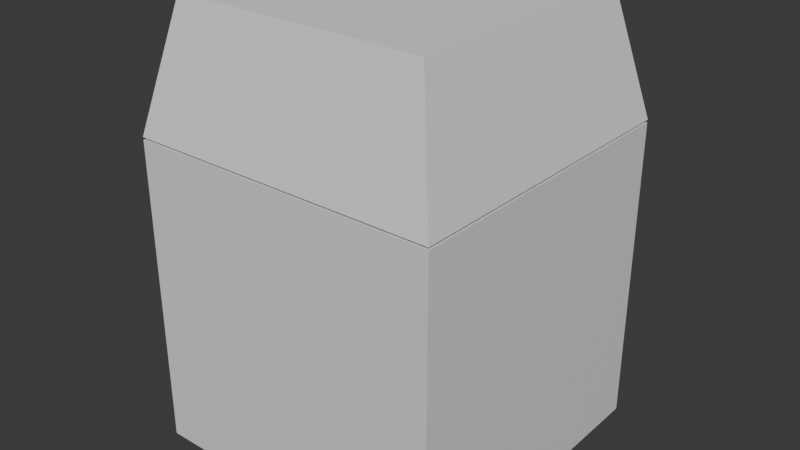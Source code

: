 # Source: Mr.Dice.blend  (saved by Blender 4.0.36; exported with 4.5.12 LTS)
import bpy
from mathutils import Matrix  # noqa: F401  (used for matrix-valued properties, if any)

bpy.ops.wm.read_factory_settings(use_empty=True)
scene = bpy.context.scene
scene.name = 'Scene'

# ---- collections
col_collection = bpy.data.collections.new('Collection'); scene.collection.children.link(col_collection)

# ---- materials (node trees are filled in below, after node groups)
mat_material = bpy.data.materials.new('Material')
mat_material.alpha_threshold = 0.0
mat_material.use_transparent_shadow = False
mat_material.roughness = 0.5
mat_material.line_color = (0.0, 0.0, 0.0, 1.0)

# ---- material node trees
mat_material.use_nodes = True; mat_material.node_tree.nodes.clear()
_N = mat_material.node_tree.nodes; _L = mat_material.node_tree.links
n0 = _N.new('ShaderNodeOutputMaterial'); n0.name = 'Material Output'; n0.location = (300, 300)
n1 = _N.new('ShaderNodeBsdfPrincipled'); n1.name = 'Principled BSDF'; n1.location = (10, 300)
n1.inputs[3].default_value = 1.45
_L.new(n1.outputs[0], n0.inputs[0])
n0.is_active_output = True

# ---- world
world_world = bpy.data.worlds.new('World'); scene.world = world_world
world_world.use_nodes = True; world_world.node_tree.nodes.clear()
_N = world_world.node_tree.nodes; _L = world_world.node_tree.links
n0 = _N.new('ShaderNodeOutputWorld'); n0.name = 'World Output'; n0.location = (300, 300)
n1 = _N.new('ShaderNodeBackground'); n1.name = 'Background'; n1.location = (10, 300)
n1.inputs[0].default_value = (0.05088, 0.05088, 0.05088, 1.0)
_L.new(n1.outputs[0], n0.inputs[0])
n0.is_active_output = True
world_world.color = (0.05088, 0.05088, 0.05088)
world_world.use_sun_shadow = False
world_world.sun_shadow_jitter_overblur = 0.0

# ---- meshes
me_cube = bpy.data.meshes.new('Cube')
me_cube.from_pydata([(1.0, 1.0, 1.0), (1.0, 1.0, -1.0), (1.0, -1.0, 1.0), (1.0, -1.0, -1.0), (-1.0, 1.0, 1.0), (-1.0, 1.0, -1.0), (-1.0, -1.0, 1.0), (-1.0, -1.0, -1.0)], [], [(0, 4, 6, 2), (3, 2, 6, 7), (7, 6, 4, 5), (5, 1, 3, 7), (1, 0, 2, 3), (5, 4, 0, 1)])
_uv = me_cube.uv_layers.new(name='UVMap')
_uv.uv.foreach_set('vector', [0.625, 0.5, 0.875, 0.5, 0.875, 0.75, 0.625, 0.75, 0.375, 0.75, 0.625, 0.75, 0.625, 1.0, 0.375, 1.0, 0.375, 0.0, 0.625, 0.0, 0.625, 0.25, 0.375, 0.25, 0.125, 0.5, 0.375, 0.5, 0.375, 0.75, 0.125, 0.75, 0.375, 0.5, 0.625, 0.5, 0.625, 0.75, 0.375, 0.75, 0.375, 0.25, 0.625, 0.25, 0.625, 0.5, 0.375, 0.5])
me_cube.materials.append(mat_material)
me_cube.use_mirror_vertex_groups = False
me_cube.update()
me_cube_001 = bpy.data.meshes.new('Cube.001')
me_cube_001.from_pydata([(-1.0, -1.0, -1.0), (-0.8153, -0.8153, 1.0), (-1.0, 1.0, -1.0), (-0.8153, 0.8153, 1.0), (1.0, -1.0, -1.0), (0.8153, -0.8153, 1.0), (1.0, 1.0, -1.0), (0.8153, 0.8153, 1.0)], [], [(0, 1, 3, 2), (2, 3, 7, 6), (6, 7, 5, 4), (4, 5, 1, 0), (2, 6, 4, 0), (7, 3, 1, 5)])
_uv = me_cube_001.uv_layers.new(name='UVMap')
_uv.uv.foreach_set('vector', [0.375, 0.0, 0.625, 0.0, 0.625, 0.25, 0.375, 0.25, 0.375, 0.25, 0.625, 0.25, 0.625, 0.5, 0.375, 0.5, 0.375, 0.5, 0.625, 0.5, 0.625, 0.75, 0.375, 0.75, 0.375, 0.75, 0.625, 0.75, 0.625, 1.0, 0.375, 1.0, 0.125, 0.5, 0.375, 0.5, 0.375, 0.75, 0.125, 0.75, 0.625, 0.5, 0.875, 0.5, 0.875, 0.75, 0.625, 0.75])
me_cube_001.update()

# ---- objects
ob_cube = bpy.data.objects.new('Cube', me_cube)
ob_cube_001 = bpy.data.objects.new('Cube.001', me_cube_001)

# ---- transforms, parenting, visibility, modifiers, constraints
ob_cube.location = (0.0, 0.0, 1.138)
ob_cube.scale = (0.7496, 0.7496, 0.7496)
ob_cube.lock_rotations_4d = False
ob_cube.empty_display_type = 'ARROWS'
ob_cube.lineart.crease_threshold = 0.0
ob_cube_001.location = (0.0, 0.0, 2.2)
ob_cube_001.scale = (0.75, 0.7503, 0.3)

# ---- collection membership
col_collection.objects.link(ob_cube)
col_collection.objects.link(ob_cube_001)

# ---- scene / render settings (as saved in the file)
scene.frame_start = 1; scene.frame_end = 250; scene.frame_set(1)
scene.render.engine = 'BLENDER_EEVEE_NEXT'
scene.cycles.sampling_pattern = 'TABULATED_SOBOL'
bpy.context.view_layer.update()

# ---- added for rendering (the .blend has no active camera and no usable light): camera, sun
cam_auto = bpy.data.cameras.new('AutoCamera')
cam_auto.lens = 50.0
cam_auto.sensor_width = 36.0
cam_auto.clip_end = 1000.0
ob_auto_camera = bpy.data.objects.new('AutoCamera', cam_auto)
scene.collection.objects.link(ob_auto_camera)
ob_auto_camera.location = (2.76975, -3.3237, 3.65985)
ob_auto_camera.rotation_euler = (1.09748, -7.21219e-08, 0.694738)
scene.camera = ob_auto_camera
light_auto_sun = bpy.data.lights.new('AutoSun', 'SUN')
light_auto_sun.energy = 3.0
light_auto_sun.angle = 0.0523599
ob_auto_sun = bpy.data.objects.new('AutoSun', light_auto_sun)
scene.collection.objects.link(ob_auto_sun)
ob_auto_sun.rotation_euler = (0.872665, 0.174533, 0.523599)
bpy.context.view_layer.update()

